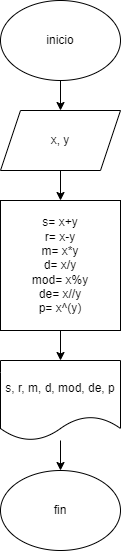

The diagram above was exported from draw.io. Its source (the exported page's mxGraphModel, read from the mxfile embedded in the PNG):
<mxGraphModel dx="746" dy="568" grid="1" gridSize="10" guides="1" tooltips="1" connect="1" arrows="1" fold="1" page="1" pageScale="1" pageWidth="827" pageHeight="1169" math="0" shadow="0">
  <root>
    <mxCell id="0" />
    <mxCell id="1" parent="0" />
    <mxCell id="5" style="edgeStyle=none;html=1;entryX=0.5;entryY=0;entryDx=0;entryDy=0;" edge="1" parent="1" source="2" target="4">
      <mxGeometry relative="1" as="geometry" />
    </mxCell>
    <mxCell id="2" value="inicio" style="ellipse;whiteSpace=wrap;html=1;" vertex="1" parent="1">
      <mxGeometry x="300" y="20" width="120" height="80" as="geometry" />
    </mxCell>
    <mxCell id="9" style="edgeStyle=none;html=1;entryX=0.5;entryY=0;entryDx=0;entryDy=0;" edge="1" parent="1" source="4" target="6">
      <mxGeometry relative="1" as="geometry" />
    </mxCell>
    <mxCell id="4" value="x, y" style="shape=parallelogram;perimeter=parallelogramPerimeter;whiteSpace=wrap;html=1;fixedSize=1;" vertex="1" parent="1">
      <mxGeometry x="300" y="130" width="120" height="60" as="geometry" />
    </mxCell>
    <mxCell id="10" style="edgeStyle=none;html=1;entryX=0.5;entryY=0;entryDx=0;entryDy=0;" edge="1" parent="1" source="6">
      <mxGeometry relative="1" as="geometry">
        <mxPoint x="360" y="380" as="targetPoint" />
      </mxGeometry>
    </mxCell>
    <mxCell id="6" value="s= x+y&lt;br&gt;r= x-y&lt;br&gt;m= x*y&lt;br&gt;d= x/y&lt;br&gt;mod= x%y&lt;br&gt;de= x//y&lt;br&gt;p= x^(y)" style="rounded=0;whiteSpace=wrap;html=1;" vertex="1" parent="1">
      <mxGeometry x="300" y="220" width="120" height="130" as="geometry" />
    </mxCell>
    <mxCell id="11" style="edgeStyle=none;html=1;" edge="1" parent="1" target="8">
      <mxGeometry relative="1" as="geometry">
        <mxPoint x="360" y="460" as="sourcePoint" />
      </mxGeometry>
    </mxCell>
    <mxCell id="8" value="fin" style="ellipse;whiteSpace=wrap;html=1;" vertex="1" parent="1">
      <mxGeometry x="300" y="490" width="120" height="80" as="geometry" />
    </mxCell>
    <mxCell id="12" value="s, r, m, d, mod, de, p" style="shape=document;whiteSpace=wrap;html=1;boundedLbl=1;" vertex="1" parent="1">
      <mxGeometry x="300" y="380" width="120" height="80" as="geometry" />
    </mxCell>
  </root>
</mxGraphModel>